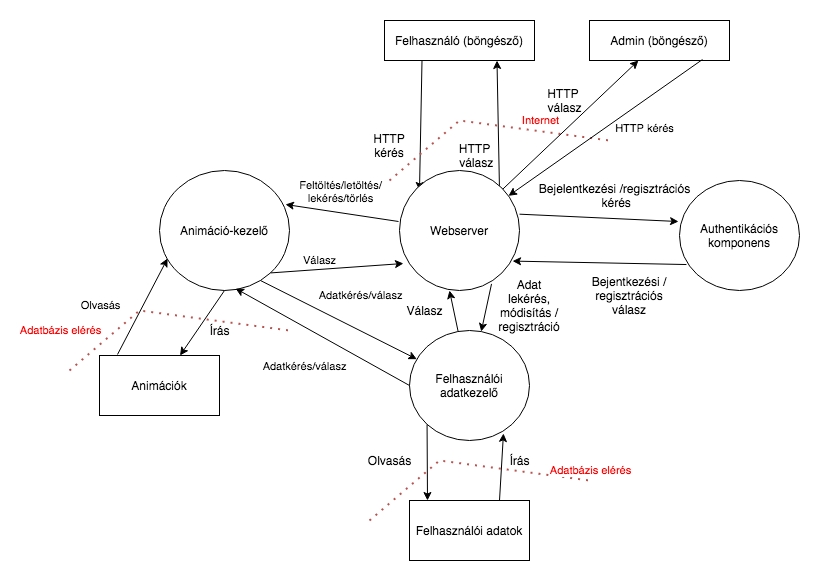

The diagram above was exported from draw.io. Its source (the exported page's mxGraphModel, read from the mxfile embedded in the PNG):
<mxGraphModel dx="782" dy="395" grid="1" gridSize="10" guides="1" tooltips="1" connect="1" arrows="1" fold="1" page="1" pageScale="1" pageWidth="827" pageHeight="1169" math="0" shadow="0">
  <root>
    <mxCell id="0" />
    <mxCell id="1" parent="0" />
    <mxCell id="aLeijKiPk211R7H48t5r-1" value="Felhasználó (böngésző)" style="rounded=0;whiteSpace=wrap;html=1;" vertex="1" parent="1">
      <mxGeometry x="365" y="90" width="150" height="40" as="geometry" />
    </mxCell>
    <mxCell id="aLeijKiPk211R7H48t5r-2" value="" style="endArrow=classic;html=1;rounded=0;exitX=0.25;exitY=1;exitDx=0;exitDy=0;" edge="1" parent="1" source="aLeijKiPk211R7H48t5r-1">
      <mxGeometry width="50" height="50" relative="1" as="geometry">
        <mxPoint x="380" y="260" as="sourcePoint" />
        <mxPoint x="400" y="260" as="targetPoint" />
      </mxGeometry>
    </mxCell>
    <mxCell id="aLeijKiPk211R7H48t5r-3" value="" style="endArrow=classic;html=1;rounded=0;entryX=0.75;entryY=1;entryDx=0;entryDy=0;" edge="1" parent="1" target="aLeijKiPk211R7H48t5r-1">
      <mxGeometry width="50" height="50" relative="1" as="geometry">
        <mxPoint x="480" y="260" as="sourcePoint" />
        <mxPoint x="430" y="210" as="targetPoint" />
      </mxGeometry>
    </mxCell>
    <mxCell id="aLeijKiPk211R7H48t5r-4" value="HTTP kérés" style="text;html=1;strokeColor=none;fillColor=none;align=center;verticalAlign=middle;whiteSpace=wrap;rounded=0;" vertex="1" parent="1">
      <mxGeometry x="340" y="200" width="60" height="30" as="geometry" />
    </mxCell>
    <mxCell id="aLeijKiPk211R7H48t5r-5" value="HTTP&lt;br&gt;&amp;nbsp;válasz" style="text;html=1;align=center;verticalAlign=middle;resizable=0;points=[];autosize=1;strokeColor=none;fillColor=none;" vertex="1" parent="1">
      <mxGeometry x="430" y="210" width="50" height="30" as="geometry" />
    </mxCell>
    <mxCell id="aLeijKiPk211R7H48t5r-6" value="" style="endArrow=none;dashed=1;html=1;dashPattern=1 3;strokeWidth=2;rounded=0;fillColor=#f8cecc;strokeColor=#b85450;" edge="1" parent="1">
      <mxGeometry width="50" height="50" relative="1" as="geometry">
        <mxPoint x="370" y="250" as="sourcePoint" />
        <mxPoint x="590" y="210" as="targetPoint" />
        <Array as="points">
          <mxPoint x="440" y="190" />
        </Array>
      </mxGeometry>
    </mxCell>
    <mxCell id="aLeijKiPk211R7H48t5r-7" value="Internet" style="edgeLabel;html=1;align=center;verticalAlign=middle;resizable=0;points=[];fontColor=#FF0000;" vertex="1" connectable="0" parent="aLeijKiPk211R7H48t5r-6">
      <mxGeometry x="0.6565" y="4" relative="1" as="geometry">
        <mxPoint x="-29" y="-11" as="offset" />
      </mxGeometry>
    </mxCell>
    <mxCell id="aLeijKiPk211R7H48t5r-8" value="&lt;font color=&quot;#000000&quot;&gt;Webserver&lt;/font&gt;" style="ellipse;whiteSpace=wrap;html=1;fontColor=#FF0000;" vertex="1" parent="1">
      <mxGeometry x="380" y="240" width="120" height="120" as="geometry" />
    </mxCell>
    <mxCell id="aLeijKiPk211R7H48t5r-9" value="Authentikációs komponens" style="ellipse;whiteSpace=wrap;html=1;fontColor=#000000;" vertex="1" parent="1">
      <mxGeometry x="660" y="250" width="120" height="110" as="geometry" />
    </mxCell>
    <mxCell id="aLeijKiPk211R7H48t5r-10" value="" style="endArrow=classic;html=1;rounded=0;fontColor=#000000;exitX=1;exitY=0.364;exitDx=0;exitDy=0;exitPerimeter=0;entryX=-0.008;entryY=0.373;entryDx=0;entryDy=0;entryPerimeter=0;" edge="1" parent="1" source="aLeijKiPk211R7H48t5r-8" target="aLeijKiPk211R7H48t5r-9">
      <mxGeometry width="50" height="50" relative="1" as="geometry">
        <mxPoint x="380" y="250" as="sourcePoint" />
        <mxPoint x="430" y="200" as="targetPoint" />
      </mxGeometry>
    </mxCell>
    <mxCell id="aLeijKiPk211R7H48t5r-11" value="" style="endArrow=classic;html=1;rounded=0;fontColor=#000000;exitX=0.058;exitY=0.764;exitDx=0;exitDy=0;exitPerimeter=0;entryX=0.942;entryY=0.755;entryDx=0;entryDy=0;entryPerimeter=0;" edge="1" parent="1" source="aLeijKiPk211R7H48t5r-9" target="aLeijKiPk211R7H48t5r-8">
      <mxGeometry width="50" height="50" relative="1" as="geometry">
        <mxPoint x="380" y="250" as="sourcePoint" />
        <mxPoint x="430" y="200" as="targetPoint" />
      </mxGeometry>
    </mxCell>
    <mxCell id="aLeijKiPk211R7H48t5r-12" value="Bejelentkezési /regisztrációs&lt;br&gt;&amp;nbsp;kérés" style="text;html=1;align=center;verticalAlign=middle;resizable=0;points=[];autosize=1;strokeColor=none;fillColor=none;fontColor=#000000;" vertex="1" parent="1">
      <mxGeometry x="510" y="250" width="170" height="30" as="geometry" />
    </mxCell>
    <mxCell id="aLeijKiPk211R7H48t5r-13" value="Bejentkezési / regisztrációs válasz" style="text;html=1;strokeColor=none;fillColor=none;align=center;verticalAlign=middle;whiteSpace=wrap;rounded=0;fontColor=#000000;" vertex="1" parent="1">
      <mxGeometry x="570" y="350" width="80" height="30" as="geometry" />
    </mxCell>
    <mxCell id="aLeijKiPk211R7H48t5r-14" value="Felhasználói adatkezelő" style="ellipse;whiteSpace=wrap;html=1;fontColor=#000000;" vertex="1" parent="1">
      <mxGeometry x="390" y="400" width="120" height="110" as="geometry" />
    </mxCell>
    <mxCell id="aLeijKiPk211R7H48t5r-15" value="Felhasználói adatok" style="rounded=0;whiteSpace=wrap;html=1;fontColor=#000000;" vertex="1" parent="1">
      <mxGeometry x="390" y="570" width="120" height="60" as="geometry" />
    </mxCell>
    <mxCell id="aLeijKiPk211R7H48t5r-16" value="" style="endArrow=classic;html=1;rounded=0;fontColor=#000000;exitX=0;exitY=1;exitDx=0;exitDy=0;" edge="1" parent="1" source="aLeijKiPk211R7H48t5r-14">
      <mxGeometry width="50" height="50" relative="1" as="geometry">
        <mxPoint x="380" y="450" as="sourcePoint" />
        <mxPoint x="408" y="570" as="targetPoint" />
      </mxGeometry>
    </mxCell>
    <mxCell id="aLeijKiPk211R7H48t5r-18" value="" style="endArrow=classic;html=1;rounded=0;fontColor=#000000;exitX=0.75;exitY=0;exitDx=0;exitDy=0;entryX=0.783;entryY=0.936;entryDx=0;entryDy=0;entryPerimeter=0;" edge="1" parent="1" source="aLeijKiPk211R7H48t5r-15" target="aLeijKiPk211R7H48t5r-14">
      <mxGeometry width="50" height="50" relative="1" as="geometry">
        <mxPoint x="380" y="450" as="sourcePoint" />
        <mxPoint x="430" y="400" as="targetPoint" />
      </mxGeometry>
    </mxCell>
    <mxCell id="aLeijKiPk211R7H48t5r-19" value="Olvasás" style="text;html=1;align=center;verticalAlign=middle;resizable=0;points=[];autosize=1;strokeColor=none;fillColor=none;fontColor=#000000;" vertex="1" parent="1">
      <mxGeometry x="340" y="520" width="60" height="20" as="geometry" />
    </mxCell>
    <mxCell id="aLeijKiPk211R7H48t5r-20" value="Írás" style="text;html=1;align=center;verticalAlign=middle;resizable=0;points=[];autosize=1;strokeColor=none;fillColor=none;fontColor=#000000;" vertex="1" parent="1">
      <mxGeometry x="480" y="520" width="40" height="20" as="geometry" />
    </mxCell>
    <mxCell id="aLeijKiPk211R7H48t5r-21" value="" style="endArrow=none;dashed=1;html=1;dashPattern=1 3;strokeWidth=2;rounded=0;fillColor=#f8cecc;strokeColor=#b85450;" edge="1" parent="1">
      <mxGeometry width="50" height="50" relative="1" as="geometry">
        <mxPoint x="350" y="590" as="sourcePoint" />
        <mxPoint x="570" y="550" as="targetPoint" />
        <Array as="points">
          <mxPoint x="420" y="530" />
        </Array>
      </mxGeometry>
    </mxCell>
    <mxCell id="aLeijKiPk211R7H48t5r-22" value="Adatbázis elérés" style="edgeLabel;html=1;align=center;verticalAlign=middle;resizable=0;points=[];fontColor=#FF0000;" vertex="1" connectable="0" parent="aLeijKiPk211R7H48t5r-21">
      <mxGeometry x="0.6565" y="4" relative="1" as="geometry">
        <mxPoint x="41" y="-1" as="offset" />
      </mxGeometry>
    </mxCell>
    <mxCell id="aLeijKiPk211R7H48t5r-30" value="" style="endArrow=classic;html=1;rounded=0;fontColor=#000000;" edge="1" parent="1" source="aLeijKiPk211R7H48t5r-14">
      <mxGeometry width="50" height="50" relative="1" as="geometry">
        <mxPoint x="380" y="410" as="sourcePoint" />
        <mxPoint x="430" y="360" as="targetPoint" />
      </mxGeometry>
    </mxCell>
    <mxCell id="aLeijKiPk211R7H48t5r-31" value="" style="endArrow=classic;html=1;rounded=0;fontColor=#000000;exitX=0.767;exitY=0.945;exitDx=0;exitDy=0;exitPerimeter=0;" edge="1" parent="1" source="aLeijKiPk211R7H48t5r-8" target="aLeijKiPk211R7H48t5r-14">
      <mxGeometry width="50" height="50" relative="1" as="geometry">
        <mxPoint x="380" y="410" as="sourcePoint" />
        <mxPoint x="430" y="360" as="targetPoint" />
      </mxGeometry>
    </mxCell>
    <mxCell id="aLeijKiPk211R7H48t5r-32" value="Adat lekérés, módisítás / regisztráció" style="text;html=1;strokeColor=none;fillColor=none;align=center;verticalAlign=middle;whiteSpace=wrap;rounded=0;fontColor=#000000;" vertex="1" parent="1">
      <mxGeometry x="480" y="360" width="60" height="30" as="geometry" />
    </mxCell>
    <mxCell id="aLeijKiPk211R7H48t5r-33" value="Válasz" style="text;html=1;align=center;verticalAlign=middle;resizable=0;points=[];autosize=1;strokeColor=none;fillColor=none;fontColor=#000000;" vertex="1" parent="1">
      <mxGeometry x="380" y="370" width="50" height="20" as="geometry" />
    </mxCell>
    <mxCell id="aLeijKiPk211R7H48t5r-34" value="Admin (böngésző)" style="rounded=0;whiteSpace=wrap;html=1;fontColor=#000000;" vertex="1" parent="1">
      <mxGeometry x="570" y="90" width="140" height="40" as="geometry" />
    </mxCell>
    <mxCell id="aLeijKiPk211R7H48t5r-35" value="" style="endArrow=classic;html=1;rounded=0;fontColor=#000000;" edge="1" parent="1" source="aLeijKiPk211R7H48t5r-8" target="aLeijKiPk211R7H48t5r-34">
      <mxGeometry width="50" height="50" relative="1" as="geometry">
        <mxPoint x="380" y="270" as="sourcePoint" />
        <mxPoint x="430" y="220" as="targetPoint" />
      </mxGeometry>
    </mxCell>
    <mxCell id="aLeijKiPk211R7H48t5r-37" value="HTTP kérés" style="edgeLabel;html=1;align=center;verticalAlign=middle;resizable=0;points=[];fontColor=#000000;" vertex="1" connectable="0" parent="aLeijKiPk211R7H48t5r-35">
      <mxGeometry x="-0.3489" y="-1" relative="1" as="geometry">
        <mxPoint x="96" y="-20" as="offset" />
      </mxGeometry>
    </mxCell>
    <mxCell id="aLeijKiPk211R7H48t5r-36" value="" style="endArrow=classic;html=1;rounded=0;fontColor=#000000;exitX=0.807;exitY=0.975;exitDx=0;exitDy=0;exitPerimeter=0;" edge="1" parent="1" source="aLeijKiPk211R7H48t5r-34" target="aLeijKiPk211R7H48t5r-8">
      <mxGeometry width="50" height="50" relative="1" as="geometry">
        <mxPoint x="380" y="270" as="sourcePoint" />
        <mxPoint x="430" y="220" as="targetPoint" />
      </mxGeometry>
    </mxCell>
    <mxCell id="aLeijKiPk211R7H48t5r-38" value="HTTP &lt;br&gt;válasz" style="text;html=1;align=center;verticalAlign=middle;resizable=0;points=[];autosize=1;strokeColor=none;fillColor=none;fontColor=#000000;" vertex="1" parent="1">
      <mxGeometry x="520" y="155" width="50" height="30" as="geometry" />
    </mxCell>
    <mxCell id="aLeijKiPk211R7H48t5r-39" value="Animáció-kezelő" style="ellipse;whiteSpace=wrap;html=1;fontColor=#000000;" vertex="1" parent="1">
      <mxGeometry x="140" y="240" width="130" height="120" as="geometry" />
    </mxCell>
    <mxCell id="aLeijKiPk211R7H48t5r-40" value="" style="endArrow=classic;html=1;rounded=0;fontColor=#000000;exitX=-0.008;exitY=0.425;exitDx=0;exitDy=0;exitPerimeter=0;entryX=0.969;entryY=0.283;entryDx=0;entryDy=0;entryPerimeter=0;" edge="1" parent="1" source="aLeijKiPk211R7H48t5r-8" target="aLeijKiPk211R7H48t5r-39">
      <mxGeometry width="50" height="50" relative="1" as="geometry">
        <mxPoint x="380" y="390" as="sourcePoint" />
        <mxPoint x="430" y="340" as="targetPoint" />
      </mxGeometry>
    </mxCell>
    <mxCell id="aLeijKiPk211R7H48t5r-41" value="Feltöltés/letöltés/&lt;br&gt;lekérés/törlés" style="edgeLabel;html=1;align=center;verticalAlign=middle;resizable=0;points=[];fontColor=#000000;" vertex="1" connectable="0" parent="aLeijKiPk211R7H48t5r-40">
      <mxGeometry x="0.3862" y="-2" relative="1" as="geometry">
        <mxPoint x="19" y="-17" as="offset" />
      </mxGeometry>
    </mxCell>
    <mxCell id="aLeijKiPk211R7H48t5r-42" value="" style="endArrow=classic;html=1;rounded=0;fontColor=#000000;exitX=1;exitY=1;exitDx=0;exitDy=0;entryX=0.033;entryY=0.775;entryDx=0;entryDy=0;entryPerimeter=0;" edge="1" parent="1" source="aLeijKiPk211R7H48t5r-39" target="aLeijKiPk211R7H48t5r-8">
      <mxGeometry width="50" height="50" relative="1" as="geometry">
        <mxPoint x="380" y="390" as="sourcePoint" />
        <mxPoint x="430" y="340" as="targetPoint" />
      </mxGeometry>
    </mxCell>
    <mxCell id="aLeijKiPk211R7H48t5r-43" value="Válasz" style="edgeLabel;html=1;align=center;verticalAlign=middle;resizable=0;points=[];fontColor=#000000;" vertex="1" connectable="0" parent="aLeijKiPk211R7H48t5r-42">
      <mxGeometry x="0.2183" relative="1" as="geometry">
        <mxPoint x="-32" y="-7" as="offset" />
      </mxGeometry>
    </mxCell>
    <mxCell id="aLeijKiPk211R7H48t5r-45" value="Animációk" style="rounded=0;whiteSpace=wrap;html=1;fontColor=#000000;" vertex="1" parent="1">
      <mxGeometry x="80" y="425" width="120" height="60" as="geometry" />
    </mxCell>
    <mxCell id="aLeijKiPk211R7H48t5r-46" value="" style="endArrow=classic;html=1;rounded=0;fontColor=#000000;exitX=0.15;exitY=-0.017;exitDx=0;exitDy=0;exitPerimeter=0;entryX=0.062;entryY=0.733;entryDx=0;entryDy=0;entryPerimeter=0;" edge="1" parent="1" source="aLeijKiPk211R7H48t5r-45" target="aLeijKiPk211R7H48t5r-39">
      <mxGeometry width="50" height="50" relative="1" as="geometry">
        <mxPoint x="380" y="510" as="sourcePoint" />
        <mxPoint x="430" y="460" as="targetPoint" />
      </mxGeometry>
    </mxCell>
    <mxCell id="aLeijKiPk211R7H48t5r-48" value="Olvasás" style="edgeLabel;html=1;align=center;verticalAlign=middle;resizable=0;points=[];fontColor=#000000;" vertex="1" connectable="0" parent="aLeijKiPk211R7H48t5r-46">
      <mxGeometry x="-0.0492" y="-4" relative="1" as="geometry">
        <mxPoint x="-45" y="-6" as="offset" />
      </mxGeometry>
    </mxCell>
    <mxCell id="aLeijKiPk211R7H48t5r-47" value="" style="endArrow=classic;html=1;rounded=0;fontColor=#000000;exitX=0.5;exitY=1;exitDx=0;exitDy=0;" edge="1" parent="1" source="aLeijKiPk211R7H48t5r-39" target="aLeijKiPk211R7H48t5r-45">
      <mxGeometry width="50" height="50" relative="1" as="geometry">
        <mxPoint x="380" y="510" as="sourcePoint" />
        <mxPoint x="430" y="460" as="targetPoint" />
      </mxGeometry>
    </mxCell>
    <mxCell id="aLeijKiPk211R7H48t5r-49" value="Írás" style="text;html=1;align=center;verticalAlign=middle;resizable=0;points=[];autosize=1;strokeColor=none;fillColor=none;fontColor=#000000;" vertex="1" parent="1">
      <mxGeometry x="180" y="390" width="40" height="20" as="geometry" />
    </mxCell>
    <mxCell id="aLeijKiPk211R7H48t5r-50" value="" style="endArrow=none;dashed=1;html=1;dashPattern=1 3;strokeWidth=2;rounded=0;fillColor=#f8cecc;strokeColor=#b85450;" edge="1" parent="1">
      <mxGeometry width="50" height="50" relative="1" as="geometry">
        <mxPoint x="50" y="440" as="sourcePoint" />
        <mxPoint x="270" y="400" as="targetPoint" />
        <Array as="points">
          <mxPoint x="120" y="380" />
        </Array>
      </mxGeometry>
    </mxCell>
    <mxCell id="aLeijKiPk211R7H48t5r-51" value="Adatbázis elérés" style="edgeLabel;html=1;align=center;verticalAlign=middle;resizable=0;points=[];fontColor=#FF0000;" vertex="1" connectable="0" parent="aLeijKiPk211R7H48t5r-50">
      <mxGeometry x="0.6565" y="4" relative="1" as="geometry">
        <mxPoint x="-189" y="9" as="offset" />
      </mxGeometry>
    </mxCell>
    <mxCell id="aLeijKiPk211R7H48t5r-53" value="" style="endArrow=classic;html=1;rounded=0;fontColor=#000000;exitX=0.777;exitY=0.917;exitDx=0;exitDy=0;exitPerimeter=0;" edge="1" parent="1" source="aLeijKiPk211R7H48t5r-39" target="aLeijKiPk211R7H48t5r-14">
      <mxGeometry width="50" height="50" relative="1" as="geometry">
        <mxPoint x="380" y="410" as="sourcePoint" />
        <mxPoint x="430" y="360" as="targetPoint" />
      </mxGeometry>
    </mxCell>
    <mxCell id="aLeijKiPk211R7H48t5r-54" value="Adatkérés/válasz" style="edgeLabel;html=1;align=center;verticalAlign=middle;resizable=0;points=[];fontColor=#000000;" vertex="1" connectable="0" parent="aLeijKiPk211R7H48t5r-53">
      <mxGeometry x="0.0579" y="-2" relative="1" as="geometry">
        <mxPoint x="17" y="-29" as="offset" />
      </mxGeometry>
    </mxCell>
    <mxCell id="aLeijKiPk211R7H48t5r-55" value="" style="endArrow=classic;html=1;rounded=0;fontColor=#000000;exitX=0;exitY=0.5;exitDx=0;exitDy=0;entryX=0.585;entryY=0.983;entryDx=0;entryDy=0;entryPerimeter=0;" edge="1" parent="1" source="aLeijKiPk211R7H48t5r-14" target="aLeijKiPk211R7H48t5r-39">
      <mxGeometry width="50" height="50" relative="1" as="geometry">
        <mxPoint x="380" y="410" as="sourcePoint" />
        <mxPoint x="430" y="360" as="targetPoint" />
      </mxGeometry>
    </mxCell>
    <mxCell id="aLeijKiPk211R7H48t5r-56" value="Adatkérés/válasz" style="edgeLabel;html=1;align=center;verticalAlign=middle;resizable=0;points=[];fontColor=#000000;" vertex="1" connectable="0" parent="1">
      <mxGeometry x="310.00395744451345" y="424.99518948620187" as="geometry">
        <mxPoint x="-26" y="11" as="offset" />
      </mxGeometry>
    </mxCell>
  </root>
</mxGraphModel>